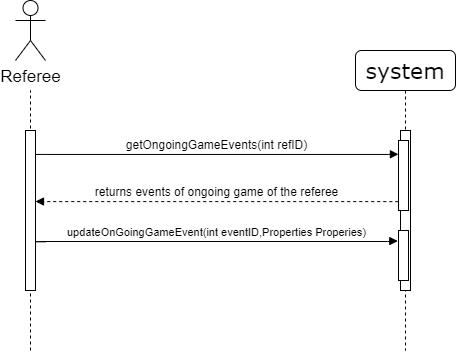

The diagram above was exported from draw.io. Its source (the exported page's mxGraphModel, read from the mxfile embedded in the PNG):
<mxGraphModel dx="625" dy="397" grid="1" gridSize="10" guides="1" tooltips="1" connect="1" arrows="1" fold="1" page="1" pageScale="1" pageWidth="1100" pageHeight="850" background="#ffffff" math="0" shadow="0">
  <root>
    <mxCell id="0" />
    <mxCell id="1" parent="0" />
    <mxCell id="XKLUptQbcWkRqj4vOACY-1" value="" style="endArrow=none;dashed=1;html=1;" parent="1" edge="1">
      <mxGeometry width="50" height="50" relative="1" as="geometry">
        <mxPoint x="117" y="380" as="sourcePoint" />
        <mxPoint x="117" y="120" as="targetPoint" />
      </mxGeometry>
    </mxCell>
    <mxCell id="7baba1c4bc27f4b0-2" value="&lt;span style=&quot;font-size: 22px&quot;&gt;system&lt;/span&gt;" style="shape=umlLifeline;perimeter=lifelinePerimeter;whiteSpace=wrap;html=1;container=1;collapsible=0;recursiveResize=0;outlineConnect=0;rounded=1;shadow=0;comic=0;labelBackgroundColor=none;strokeWidth=1;fontFamily=Verdana;fontSize=12;align=center;" parent="1" vertex="1">
      <mxGeometry x="442" y="80" width="100" height="300" as="geometry" />
    </mxCell>
    <mxCell id="7baba1c4bc27f4b0-10" value="" style="html=1;points=[];perimeter=orthogonalPerimeter;rounded=0;shadow=0;comic=0;labelBackgroundColor=none;strokeWidth=1;fontFamily=Verdana;fontSize=12;align=center;" parent="7baba1c4bc27f4b0-2" vertex="1">
      <mxGeometry x="45" y="80" width="10" height="160" as="geometry" />
    </mxCell>
    <mxCell id="XKLUptQbcWkRqj4vOACY-13" value="" style="html=1;points=[];perimeter=orthogonalPerimeter;rounded=0;shadow=0;comic=0;labelBackgroundColor=none;strokeWidth=1;fontFamily=Verdana;fontSize=12;align=center;" parent="7baba1c4bc27f4b0-2" vertex="1">
      <mxGeometry x="43" y="90" width="10" height="70" as="geometry" />
    </mxCell>
    <mxCell id="XKLUptQbcWkRqj4vOACY-19" value="" style="html=1;points=[];perimeter=orthogonalPerimeter;rounded=0;shadow=0;comic=0;labelBackgroundColor=none;strokeWidth=1;fontFamily=Verdana;fontSize=12;align=center;" parent="7baba1c4bc27f4b0-2" vertex="1">
      <mxGeometry x="43" y="180" width="10" height="50" as="geometry" />
    </mxCell>
    <mxCell id="7baba1c4bc27f4b0-11" value="&lt;span style=&quot;font-family: &amp;#34;helvetica&amp;#34; ; background-color: rgb(255 , 255 , 255)&quot;&gt;getOngoingGameEvents(int refID)&lt;/span&gt;" style="html=1;verticalAlign=bottom;endArrow=block;labelBackgroundColor=none;fontFamily=Verdana;fontSize=12;edgeStyle=elbowEdgeStyle;elbow=vertical;exitX=1.028;exitY=0.148;exitDx=0;exitDy=0;exitPerimeter=0;entryX=-0.006;entryY=0.197;entryDx=0;entryDy=0;entryPerimeter=0;" parent="1" source="7baba1c4bc27f4b0-9" edge="1">
      <mxGeometry relative="1" as="geometry">
        <mxPoint x="2.1400000000001" y="180.15999999999997" as="sourcePoint" />
        <mxPoint x="484.94000000000005" y="183.78999999999996" as="targetPoint" />
      </mxGeometry>
    </mxCell>
    <mxCell id="7baba1c4bc27f4b0-9" value="" style="html=1;points=[];perimeter=orthogonalPerimeter;rounded=0;shadow=0;comic=0;labelBackgroundColor=none;strokeWidth=1;fontFamily=Verdana;fontSize=12;align=center;" parent="1" vertex="1">
      <mxGeometry x="112" y="160" width="10" height="160" as="geometry" />
    </mxCell>
    <mxCell id="XKLUptQbcWkRqj4vOACY-4" value="Referee" style="shape=umlActor;verticalLabelPosition=bottom;labelBackgroundColor=#ffffff;verticalAlign=top;html=1;outlineConnect=0;fontSize=17;" parent="1" vertex="1">
      <mxGeometry x="102" y="30" width="30" height="60" as="geometry" />
    </mxCell>
    <mxCell id="XKLUptQbcWkRqj4vOACY-11" value="&lt;span style=&quot;font-family: &amp;#34;helvetica&amp;#34; ; background-color: rgb(255 , 255 , 255)&quot;&gt;returns events of ongoing game of the referee&lt;/span&gt;" style="html=1;verticalAlign=bottom;endArrow=block;labelBackgroundColor=none;fontFamily=Verdana;fontSize=12;edgeStyle=elbowEdgeStyle;elbow=vertical;exitX=-0.034;exitY=0.762;exitDx=0;exitDy=0;exitPerimeter=0;dashed=1;" parent="1" edge="1">
      <mxGeometry relative="1" as="geometry">
        <mxPoint x="484.6600000000001" y="231.34000000000003" as="sourcePoint" />
        <mxPoint x="122.00000000000023" y="231" as="targetPoint" />
        <Array as="points" />
      </mxGeometry>
    </mxCell>
    <mxCell id="XKLUptQbcWkRqj4vOACY-12" value="&lt;span style=&quot;font-family: &amp;#34;helvetica&amp;#34; ; font-size: 11px ; background-color: rgb(255 , 255 , 255)&quot;&gt;updateOnGoingGameEvent(int eventID,Properties Properies)&lt;/span&gt;" style="html=1;verticalAlign=bottom;endArrow=block;labelBackgroundColor=none;fontFamily=Verdana;fontSize=12;edgeStyle=elbowEdgeStyle;elbow=vertical;exitX=1.01;exitY=0.689;exitDx=0;exitDy=0;exitPerimeter=0;entryX=-0.271;entryY=0.691;entryDx=0;entryDy=0;entryPerimeter=0;" parent="1" source="7baba1c4bc27f4b0-9" edge="1">
      <mxGeometry relative="1" as="geometry">
        <mxPoint x="122.27999999999997" y="272" as="sourcePoint" />
        <mxPoint x="484.28999999999996" y="270.56000000000006" as="targetPoint" />
        <Array as="points">
          <mxPoint x="220" y="271" />
        </Array>
      </mxGeometry>
    </mxCell>
  </root>
</mxGraphModel>